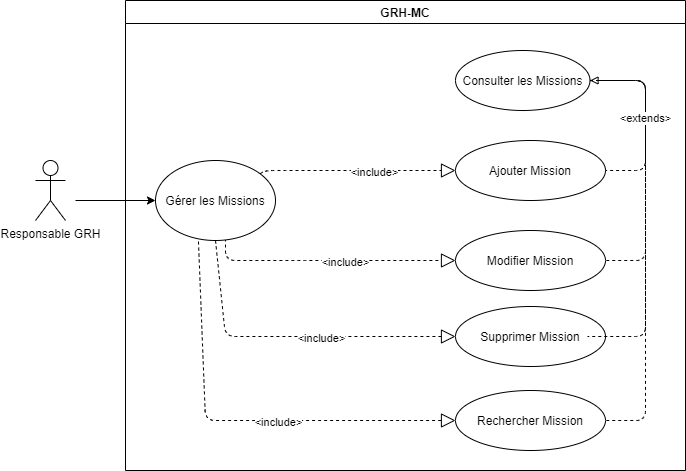

The diagram above was exported from draw.io. Its source (the exported page's mxGraphModel, read from the mxfile embedded in the PNG):
<mxGraphModel dx="1422" dy="705" grid="1" gridSize="10" guides="1" tooltips="1" connect="1" arrows="1" fold="1" page="1" pageScale="1" pageWidth="850" pageHeight="1100" math="0" shadow="0">
  <root>
    <mxCell id="0" />
    <mxCell id="1" parent="0" />
    <mxCell id="DraY33A_ftAegBCauxOd-5" value="" style="endArrow=block;dashed=1;endFill=0;endSize=12;html=1;align=center;" parent="1" edge="1">
      <mxGeometry width="160" relative="1" as="geometry">
        <mxPoint x="250" y="330" as="sourcePoint" />
        <mxPoint x="480" y="370" as="targetPoint" />
        <Array as="points">
          <mxPoint x="250" y="370" />
          <mxPoint x="320" y="370" />
        </Array>
      </mxGeometry>
    </mxCell>
    <mxCell id="DraY33A_ftAegBCauxOd-6" value="&amp;lt;include&amp;gt;" style="edgeLabel;html=1;align=center;verticalAlign=middle;resizable=0;points=[];" parent="DraY33A_ftAegBCauxOd-5" vertex="1" connectable="0">
      <mxGeometry x="0.175" y="-1" relative="1" as="geometry">
        <mxPoint as="offset" />
      </mxGeometry>
    </mxCell>
    <mxCell id="DraY33A_ftAegBCauxOd-7" value="Ajouter Mission" style="ellipse;whiteSpace=wrap;html=1;align=center;" parent="1" vertex="1">
      <mxGeometry x="480" y="250" width="150" height="60" as="geometry" />
    </mxCell>
    <mxCell id="DraY33A_ftAegBCauxOd-8" value="Modifier Mission" style="ellipse;whiteSpace=wrap;html=1;align=center;" parent="1" vertex="1">
      <mxGeometry x="480" y="340" width="150" height="60" as="geometry" />
    </mxCell>
    <mxCell id="DraY33A_ftAegBCauxOd-9" value="Supprimer Mission" style="ellipse;whiteSpace=wrap;html=1;align=center;" parent="1" vertex="1">
      <mxGeometry x="480" y="416" width="150" height="60" as="geometry" />
    </mxCell>
    <mxCell id="DraY33A_ftAegBCauxOd-10" value="GRH-MC" style="swimlane;whiteSpace=wrap;align=center;" parent="1" vertex="1">
      <mxGeometry x="150" y="110" width="560" height="470" as="geometry">
        <mxRectangle x="164.5" y="90" width="80" height="23" as="alternateBounds" />
      </mxGeometry>
    </mxCell>
    <mxCell id="DraY33A_ftAegBCauxOd-12" value="Gérer les Missions" style="ellipse;whiteSpace=wrap;html=1;align=center;" parent="DraY33A_ftAegBCauxOd-10" vertex="1">
      <mxGeometry x="30" y="160" width="120" height="80" as="geometry" />
    </mxCell>
    <mxCell id="DraY33A_ftAegBCauxOd-4" value="Consulter les Missions" style="ellipse;whiteSpace=wrap;html=1;align=center;" parent="DraY33A_ftAegBCauxOd-10" vertex="1">
      <mxGeometry x="330" y="50" width="134.5" height="60" as="geometry" />
    </mxCell>
    <mxCell id="DraY33A_ftAegBCauxOd-21" value="" style="endArrow=block;dashed=1;endFill=0;endSize=12;html=1;align=center;" parent="DraY33A_ftAegBCauxOd-10" source="DraY33A_ftAegBCauxOd-12" edge="1">
      <mxGeometry width="160" relative="1" as="geometry">
        <mxPoint x="100" y="130" as="sourcePoint" />
        <mxPoint x="330" y="170" as="targetPoint" />
        <Array as="points">
          <mxPoint x="140" y="170" />
          <mxPoint x="170" y="170" />
        </Array>
      </mxGeometry>
    </mxCell>
    <mxCell id="DraY33A_ftAegBCauxOd-22" value="&amp;lt;include&amp;gt;" style="edgeLabel;html=1;align=center;verticalAlign=middle;resizable=0;points=[];" parent="DraY33A_ftAegBCauxOd-21" vertex="1" connectable="0">
      <mxGeometry x="0.175" y="-1" relative="1" as="geometry">
        <mxPoint as="offset" />
      </mxGeometry>
    </mxCell>
    <mxCell id="DraY33A_ftAegBCauxOd-25" value="" style="endArrow=none;dashed=1;endFill=0;endSize=12;html=1;exitX=1;exitY=0.5;exitDx=0;exitDy=0;entryX=1;entryY=0.5;entryDx=0;entryDy=0;align=center;" parent="DraY33A_ftAegBCauxOd-10" target="DraY33A_ftAegBCauxOd-8" edge="1">
      <mxGeometry width="160" relative="1" as="geometry">
        <mxPoint x="464.5" y="80" as="sourcePoint" />
        <mxPoint x="464.5" y="170" as="targetPoint" />
        <Array as="points">
          <mxPoint x="520" y="80" />
          <mxPoint x="520" y="260" />
        </Array>
      </mxGeometry>
    </mxCell>
    <mxCell id="DraY33A_ftAegBCauxOd-26" value="" style="endArrow=none;dashed=1;endFill=0;endSize=12;html=1;exitX=1;exitY=0.5;exitDx=0;exitDy=0;align=center;" parent="DraY33A_ftAegBCauxOd-10" edge="1">
      <mxGeometry width="160" relative="1" as="geometry">
        <mxPoint x="464.5" y="80" as="sourcePoint" />
        <mxPoint x="462" y="336" as="targetPoint" />
        <Array as="points">
          <mxPoint x="520" y="80" />
          <mxPoint x="520" y="336" />
        </Array>
      </mxGeometry>
    </mxCell>
    <mxCell id="DraY33A_ftAegBCauxOd-27" value="Rechercher Mission" style="ellipse;whiteSpace=wrap;html=1;align=center;" parent="DraY33A_ftAegBCauxOd-10" vertex="1">
      <mxGeometry x="330" y="390" width="150" height="60" as="geometry" />
    </mxCell>
    <mxCell id="DraY33A_ftAegBCauxOd-28" value="" style="endArrow=block;dashed=1;endFill=0;endSize=12;html=1;exitX=0.358;exitY=1.013;exitDx=0;exitDy=0;entryX=0;entryY=0.5;entryDx=0;entryDy=0;exitPerimeter=0;align=center;" parent="DraY33A_ftAegBCauxOd-10" source="DraY33A_ftAegBCauxOd-12" target="DraY33A_ftAegBCauxOd-27" edge="1">
      <mxGeometry width="160" relative="1" as="geometry">
        <mxPoint x="90" y="240" as="sourcePoint" />
        <mxPoint x="340" y="350" as="targetPoint" />
        <Array as="points">
          <mxPoint x="80" y="420" />
        </Array>
      </mxGeometry>
    </mxCell>
    <mxCell id="DraY33A_ftAegBCauxOd-29" value="&amp;lt;include&amp;gt;" style="edgeLabel;html=1;align=center;verticalAlign=middle;resizable=0;points=[];" parent="DraY33A_ftAegBCauxOd-28" vertex="1" connectable="0">
      <mxGeometry x="0.175" y="-1" relative="1" as="geometry">
        <mxPoint as="offset" />
      </mxGeometry>
    </mxCell>
    <mxCell id="DraY33A_ftAegBCauxOd-32" value="" style="endArrow=none;dashed=1;endFill=0;endSize=12;html=1;exitX=1;exitY=0.5;exitDx=0;exitDy=0;entryX=1;entryY=0.5;entryDx=0;entryDy=0;align=center;" parent="DraY33A_ftAegBCauxOd-10" target="DraY33A_ftAegBCauxOd-27" edge="1">
      <mxGeometry width="160" relative="1" as="geometry">
        <mxPoint x="474.5" y="80" as="sourcePoint" />
        <mxPoint x="472.01" y="357.98" as="targetPoint" />
        <Array as="points">
          <mxPoint x="520" y="80" />
          <mxPoint x="520" y="420" />
        </Array>
      </mxGeometry>
    </mxCell>
    <mxCell id="DraY33A_ftAegBCauxOd-17" value="Responsable GRH" style="shape=umlActor;verticalLabelPosition=bottom;verticalAlign=top;html=1;outlineConnect=0;align=center;" parent="1" vertex="1">
      <mxGeometry x="60" y="270" width="30" height="60" as="geometry" />
    </mxCell>
    <mxCell id="DraY33A_ftAegBCauxOd-18" value="" style="endArrow=classic;html=1;entryX=0;entryY=0.5;entryDx=0;entryDy=0;align=center;" parent="1" target="DraY33A_ftAegBCauxOd-12" edge="1">
      <mxGeometry width="50" height="50" relative="1" as="geometry">
        <mxPoint x="100" y="310" as="sourcePoint" />
        <mxPoint x="140" y="350" as="targetPoint" />
      </mxGeometry>
    </mxCell>
    <mxCell id="DraY33A_ftAegBCauxOd-23" value="&amp;lt;extends&amp;gt;" style="endArrow=none;dashed=1;endFill=0;endSize=12;html=1;exitX=1;exitY=0.5;exitDx=0;exitDy=0;entryX=1;entryY=0.5;entryDx=0;entryDy=0;align=center;startArrow=block;startFill=0;" parent="1" source="DraY33A_ftAegBCauxOd-4" target="DraY33A_ftAegBCauxOd-7" edge="1">
      <mxGeometry width="160" relative="1" as="geometry">
        <mxPoint x="420" y="340" as="sourcePoint" />
        <mxPoint x="670" y="260" as="targetPoint" />
        <Array as="points">
          <mxPoint x="670" y="190" />
          <mxPoint x="670" y="280" />
        </Array>
      </mxGeometry>
    </mxCell>
    <mxCell id="DraY33A_ftAegBCauxOd-2" value="" style="endArrow=block;dashed=1;endFill=0;endSize=12;html=1;exitX=0.5;exitY=1;exitDx=0;exitDy=0;entryX=0;entryY=0.5;entryDx=0;entryDy=0;align=center;" parent="1" source="DraY33A_ftAegBCauxOd-12" target="DraY33A_ftAegBCauxOd-9" edge="1">
      <mxGeometry width="160" relative="1" as="geometry">
        <mxPoint x="250" y="420" as="sourcePoint" />
        <mxPoint x="490" y="460" as="targetPoint" />
        <Array as="points">
          <mxPoint x="250" y="446" />
        </Array>
      </mxGeometry>
    </mxCell>
    <mxCell id="DraY33A_ftAegBCauxOd-3" value="&amp;lt;include&amp;gt;" style="edgeLabel;html=1;align=center;verticalAlign=middle;resizable=0;points=[];" parent="DraY33A_ftAegBCauxOd-2" vertex="1" connectable="0">
      <mxGeometry x="0.175" y="-1" relative="1" as="geometry">
        <mxPoint as="offset" />
      </mxGeometry>
    </mxCell>
  </root>
</mxGraphModel>